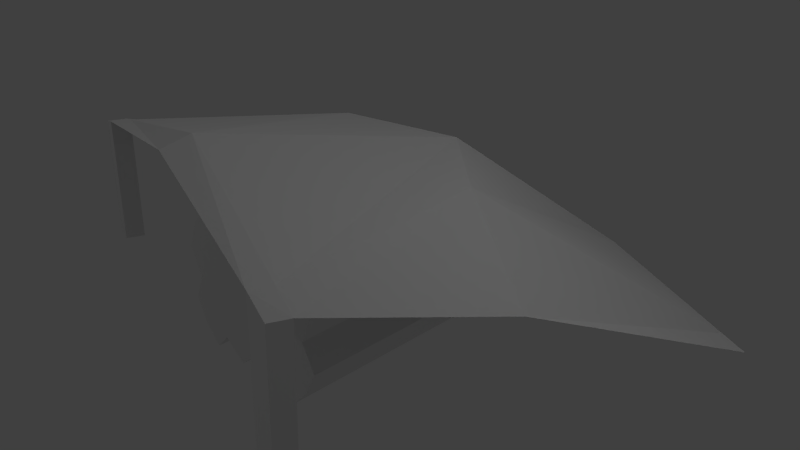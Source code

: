 # Source: Depostio_Jandu_.blend  (saved by Blender 2.72.0; exported with 4.5.12 LTS)
import bpy
from mathutils import Matrix  # noqa: F401  (used for matrix-valued properties, if any)

bpy.ops.wm.read_factory_settings(use_empty=True)
scene = bpy.context.scene
scene.name = 'Scene'

# ---- collections
col_collection_1 = bpy.data.collections.new('Collection 1'); scene.collection.children.link(col_collection_1)

# ---- materials (node trees are filled in below, after node groups)
mat_material = bpy.data.materials.new('Material')
mat_material.alpha_threshold = 0.0
mat_material.use_transparent_shadow = False
mat_material.roughness = 0.5
mat_material.line_color = (0.0, 0.0, 0.0, 1.0)

# ---- material node trees

# ---- world
world_world = bpy.data.worlds.new('World'); scene.world = world_world
world_world.color = (0.05088, 0.05088, 0.05088)
world_world.use_sun_shadow = False
world_world.sun_shadow_jitter_overblur = 0.0
world_world.cycles.sampling_method = 'MANUAL'
world_world.cycles.sample_map_resolution = 256

# ---- cameras
cam_camera = bpy.data.cameras.new('Camera')
cam_camera.clip_end = 100.0
cam_camera.lens = 35.0
cam_camera.sensor_width = 32.0
cam_camera.sensor_height = 18.0
cam_camera.ortho_scale = 7.314
cam_camera.dof.focus_distance = 0.0
cam_camera.dof.aperture_fstop = 128.0

# ---- lights
light_lamp_005 = bpy.data.lights.new('Lamp.005', 'POINT')
light_lamp_005.transmission_factor = 0.0
light_lamp_005.cutoff_distance = 30.0
light_lamp_005.energy = 100.0
light_lamp_005.shadow_buffer_clip_start = 1.001
light_lamp_005.shadow_soft_size = 0.1
light_lamp_005.shadow_maximum_resolution = 0.006
light_lamp_005.use_absolute_resolution = True
light_lamp_005.cycles.use_multiple_importance_sampling = False
light_lamp_004 = bpy.data.lights.new('Lamp.004', 'POINT')
light_lamp_004.transmission_factor = 0.0
light_lamp_004.cutoff_distance = 30.0
light_lamp_004.energy = 100.0
light_lamp_004.shadow_buffer_clip_start = 1.001
light_lamp_004.shadow_soft_size = 0.1
light_lamp_004.shadow_maximum_resolution = 0.006
light_lamp_004.use_absolute_resolution = True
light_lamp_004.cycles.use_multiple_importance_sampling = False
light_lamp_003 = bpy.data.lights.new('Lamp.003', 'POINT')
light_lamp_003.transmission_factor = 0.0
light_lamp_003.cutoff_distance = 30.0
light_lamp_003.energy = 100.0
light_lamp_003.shadow_buffer_clip_start = 1.001
light_lamp_003.shadow_soft_size = 0.1
light_lamp_003.shadow_maximum_resolution = 0.006
light_lamp_003.use_absolute_resolution = True
light_lamp_003.cycles.use_multiple_importance_sampling = False
light_lamp_002 = bpy.data.lights.new('Lamp.002', 'POINT')
light_lamp_002.transmission_factor = 0.0
light_lamp_002.cutoff_distance = 30.0
light_lamp_002.energy = 100.0
light_lamp_002.shadow_buffer_clip_start = 1.001
light_lamp_002.shadow_soft_size = 0.1
light_lamp_002.shadow_maximum_resolution = 0.006
light_lamp_002.use_absolute_resolution = True
light_lamp_002.cycles.use_multiple_importance_sampling = False
light_lamp_001 = bpy.data.lights.new('Lamp.001', 'POINT')
light_lamp_001.transmission_factor = 0.0
light_lamp_001.cutoff_distance = 30.0
light_lamp_001.energy = 100.0
light_lamp_001.shadow_buffer_clip_start = 1.001
light_lamp_001.shadow_soft_size = 0.1
light_lamp_001.shadow_maximum_resolution = 0.006
light_lamp_001.use_absolute_resolution = True
light_lamp_001.cycles.use_multiple_importance_sampling = False
light_lamp = bpy.data.lights.new('Lamp', 'POINT')
light_lamp.transmission_factor = 0.0
light_lamp.cutoff_distance = 30.0
light_lamp.energy = 100.0
light_lamp.shadow_buffer_clip_start = 1.001
light_lamp.shadow_soft_size = 0.1
light_lamp.shadow_maximum_resolution = 0.006
light_lamp.use_absolute_resolution = True
light_lamp.cycles.use_multiple_importance_sampling = False

# ---- meshes
me_cube = bpy.data.meshes.new('Cube')
me_cube.from_pydata([(1.0, 1.0, -0.6522), (1.0, -1.0, -0.6522), (-1.0, -1.0, -0.6522), (-1.0, 1.0, -0.6522), (1.0, 1.0, 0.7831), (1.0, -1.0, 0.7831), (-1.0, -1.0, 0.7831), (-1.0, 1.0, 0.7831), (1.0, -5.96e-08, -0.6522), (-1.0, 2.98e-07, -0.6522), (1.0, -5.364e-07, 0.7831), (-1.0, 1.788e-07, 0.7831), (-1.0, 0.5, -0.6522), (-1.0, 0.5, 0.7831), (1.0, 0.5, -0.6522), (1.0, 0.5, 0.7831), (1.0, 1.0, 0.03867), (1.0, -1.0, 0.03867), (-1.0, -1.0, 0.03867), (-1.0, 1.0, 0.03867), (1.0, -2.98e-07, 0.03867), (-1.0, 2.384e-07, 0.03867), (-1.0, 0.5, 0.03867), (1.0, 0.5, 0.03867), (1.788e-07, 1.0, -0.6522), (0.0, -1.0, -0.6522), (2.384e-07, 1.0, 0.7831), (-5.364e-07, -1.0, 0.7831), (5.96e-08, 1.192e-07, -0.6522), (-1.192e-07, -1.788e-07, 0.7831), (1.192e-07, 0.5, -0.6522), (1.192e-07, 0.5, 0.7831), (-0.5683, -1.924, 0.03867), (2.384e-07, 1.0, 0.03867), (0.2944, -2.841e-07, 0.9472), (0.2944, 0.5, 0.9472), (0.2944, 1.0, -0.8774), (0.2944, -1.0, -0.8774), (0.2944, 1.0, 0.9472), (0.2944, -1.0, 0.9472), (0.2944, 6.657e-08, -0.8774), (0.2944, 0.5, -0.8774), (-0.5683, -1.924, 0.7831), (0.2944, 1.0, 0.03867), (-0.2525, 1.0, -0.8774), (-0.2525, -1.0, -0.8774), (-0.2525, 1.0, 0.9472), (-0.2525, -1.0, 0.9472), (-0.2525, 1.644e-07, -0.8774), (-0.2525, 0.5, -0.8774), (-0.5683, -1.924, -0.6522), (-0.2525, 1.0, 0.03867), (-0.2525, -8.853e-08, 0.9472), (-0.2525, 0.5, 0.9472), (0.6123, -3.978e-07, 0.7831), (0.6123, 0.5, 0.7831), (0.6123, 1.0, -0.6522), (0.6123, -1.0, -0.6522), (0.6123, 1.0, 0.7831), (0.6123, -1.0, 0.7831), (0.6123, 9.72e-09, -0.6522), (0.6123, 0.5, -0.6522), (0.6123, -1.924, 0.03867), (0.6123, 1.0, 0.03867), (-0.5683, 1.0, -0.6522), (-0.5683, -1.0, -0.6522), (-0.5683, 1.0, 0.7831), (-0.5683, -1.0, 0.7831), (-0.5683, 2.208e-07, -0.6522), (-0.5683, 0.5, -0.6522), (0.6123, -1.924, 0.7831), (-0.5683, 1.0, 0.03867), (-0.5683, 2.444e-08, 0.7831), (-0.5683, 0.5, 0.7831), (0.8062, -4.671e-07, 0.9472), (0.8062, 0.5, 0.9472), (0.8062, 1.0, -0.8774), (0.8062, -1.0, -0.8774), (0.8062, 1.0, 0.9472), (0.8062, -1.0, 0.9472), (0.8062, -2.494e-08, -0.8774), (0.8062, 0.5, -0.8774), (0.6123, -1.924, -0.6522), (0.8062, 1.0, 0.03867), (-0.7842, 1.0, -0.8774), (-0.7842, -1.0, -0.8774), (-0.7842, 1.0, 0.9472), (-0.7842, -1.0, 0.9472), (-0.7842, 2.594e-07, -0.8774), (-0.7842, 0.5, -0.8774), (-0.2525, -1.924, 0.03867), (-0.7842, 1.0, 0.03867), (-0.7842, 1.016e-07, 0.9472), (-0.7842, 0.5, 0.9472), (1.182, -1.788e-07, -0.3067), (-1.159, 2.682e-07, -0.3067), (-1.159, 0.5, -0.3067), (1.182, 0.5, -0.3067), (1.182, 1.0, -0.3067), (1.182, -1.0, -0.3067), (-1.159, -1.0, -0.3067), (-1.159, 1.0, -0.3067), (2.086e-07, 1.0, -0.3067), (-0.2525, -1.924, 0.9472), (0.2944, 1.0, -0.4613), (-0.2525, -1.924, -0.8774), (-0.2525, 1.0, -0.4613), (0.2944, -1.924, 0.03867), (0.6123, 1.0, -0.3067), (0.2944, -1.924, 0.9472), (-0.5683, 1.0, -0.3067), (0.2944, -1.924, -0.8774), (0.8062, 1.0, -0.4613), (-5.206e-07, -1.924, 0.03867), (-0.7842, 1.0, -0.4613), (-7.59e-07, -1.924, 0.7831), (1.182, 1.0, 0.4109), (1.182, -1.0, 0.4109), (-1.159, -1.0, 0.4109), (-1.159, 1.0, 0.4109), (1.182, -4.172e-07, 0.4109), (-1.159, 2.086e-07, 0.4109), (-1.159, 0.5, 0.4109), (1.182, 0.5, 0.4109), (-2.226e-07, -1.924, -0.6522), (2.384e-07, 1.0, 0.4109), (-1.0, -1.924, 0.03867), (0.2944, 1.0, 0.5387), (1.0, -1.924, 0.03867), (-0.2525, 1.0, 0.5387), (-1.0, -1.924, 0.7831), (0.6123, 1.0, 0.4109), (1.0, -1.924, 0.7831), (-0.5683, 1.0, 0.4109), (-1.0, -1.924, -0.6522), (0.8062, 1.0, 0.5387), (1.0, -1.924, -0.6522), (-0.7842, 1.0, 0.5387), (1.0, -1.468, -0.6522), (-1.0, -1.468, -0.6522), (1.0, -1.468, 0.7831), (-1.0, -1.468, 0.7831), (1.0, -1.468, 0.03867), (-1.0, -1.468, 0.03867), (-1.127e-07, -1.468, -0.6522), (-6.491e-07, -1.468, 0.7831), (0.2944, -1.468, -0.8774), (0.2944, -1.468, 0.9472), (-4.466, -0.9669, 0.9582), (-0.2525, -1.468, -0.8774), (-0.2525, -1.468, 0.9472), (-0.9513, -1.85, 1.889), (0.6123, -1.468, -0.6522), (0.6123, -1.468, 0.7831), (1.853, -2.601, 1.031), (-0.5683, -1.468, -0.6522), (-0.5683, -1.468, 0.7831), (-4.178, -1.039, 1.034), (0.8062, -1.468, -0.8774), (0.8062, -1.468, 0.9472), (1.441, -2.49, 1.157), (-0.7842, -1.468, -0.8774), (-0.7842, -1.468, 0.9472), (1.334, -2.755, 1.173), (1.182, -1.468, -0.3067), (-1.159, -1.468, -0.3067), (3.45, 2.818, -0.8783), (1.152, 0.5492, 1.133), (-2.169, 4.231, -0.8859), (-4.284, -1.295, 1.043), (-1.986, 1.317, 1.097), (2.805, -0.4059, 0.5084), (-3.515, 1.228, 0.4355), (1.182, -1.468, 0.4109), (-1.159, -1.468, 0.4109), (0.0, 1.52, 1.192), (-1.058, -2.227, 1.76), (1.056, 3.959, -0.8808), (-2.451, 4.257, -0.8749), (-4.572, -1.212, 0.959), (3.862, 2.621, -0.8729), (1.747, -2.846, 1.032), (0.8062, -1.924, -0.8774), (0.8062, -1.924, 0.9472), (0.8062, -1.924, 0.03867), (-0.7842, -1.924, -0.8774), (-0.7842, -1.924, 0.9472), (-0.7842, -1.924, 0.03867), (1.182, -1.924, -0.3067), (-1.159, -1.924, -0.3067), (-3.716e-07, -1.924, -0.3067), (0.2944, -1.924, -0.4613), (-0.2525, -1.924, -0.4613), (0.6123, -1.924, -0.3067), (-0.5683, -1.924, -0.3067), (0.8062, -1.924, -0.4613), (-0.7842, -1.924, -0.4613), (1.182, -1.924, 0.4109), (-1.159, -1.924, 0.4109), (-6.398e-07, -1.924, 0.4109), (0.2944, -1.924, 0.5387), (-0.2525, -1.924, 0.5387), (0.6123, -1.924, 0.4109), (-0.5683, -1.924, 0.4109), (0.8062, -1.924, 0.5387), (-0.7842, -1.924, 0.5387), (-4.522, -1.001, -0.8765), (1.797, -2.635, -0.8036), (-4.234, -1.073, -0.8925), (1.385, -2.524, -0.8294), (1.278, -2.789, -0.8139), (-4.34, -1.329, -0.8835), (-4.628, -1.246, -0.8757), (1.691, -2.88, -0.8027), (-2.06, 0.324, -0.8738), (-1.889, -0.1527, -0.8763), (-2.365, -0.3244, -0.8682), (-2.537, 0.1523, -0.8657), (-2.052, 0.3244, -0.3672), (-1.88, -0.1523, -0.3697), (-2.357, -0.324, -0.3616), (-2.528, 0.1527, -0.3591), (-2.118, -0.2381, -0.3657), (-2.127, -0.2385, -0.8722), (-2.29, 0.2385, -0.3632), (-2.299, 0.2381, -0.8698), (-1.966, 0.08607, -0.3685), (-1.974, 0.08567, -0.875), (-2.443, -0.08567, -0.3604), (-2.451, -0.08607, -0.867), (-2.213, -0.0002017, -0.871), (-2.204, 0.0002016, -0.3644), (-2.019, 0.4035, -0.6212), (-1.805, -0.1898, -0.6243), (-2.398, -0.4035, -0.6142), (-2.612, 0.1898, -0.6111), (-2.102, -0.2966, -0.6193), (-2.315, 0.2966, -0.6162), (-1.912, 0.1069, -0.6227), (-2.505, -0.1069, -0.6127)], [], [(88, 85, 2, 9), (92, 11, 6, 87), (120, 10, 5, 117), (190, 113, 90, 192), (122, 13, 7, 119), (114, 84, 3, 101), (89, 88, 9, 12), (93, 13, 11, 92), (123, 15, 10, 120), (118, 6, 11, 121), (121, 11, 13, 122), (84, 89, 12, 3), (86, 7, 13, 93), (116, 4, 15, 123), (94, 20, 17, 99), (199, 115, 103, 201), (96, 22, 19, 101), (137, 91, 19, 119), (97, 23, 20, 94), (100, 18, 21, 95), (95, 21, 22, 96), (98, 16, 23, 97), (40, 37, 25, 28), (34, 29, 27, 39), (193, 62, 107, 191), (104, 36, 24, 102), (41, 40, 28, 30), (35, 31, 29, 34), (36, 41, 30, 24), (38, 26, 31, 35), (202, 70, 109, 200), (127, 43, 33, 125), (60, 57, 37, 40), (54, 34, 39, 59), (191, 107, 113, 190), (108, 56, 36, 104), (61, 60, 40, 41), (55, 35, 34, 54), (56, 61, 41, 36), (58, 38, 35, 55), (200, 109, 115, 199), (131, 63, 43, 127), (28, 25, 45, 48), (29, 52, 47, 27), (196, 187, 126, 189), (102, 24, 44, 106), (30, 28, 48, 49), (31, 53, 52, 29), (24, 30, 49, 44), (26, 46, 53, 31), (205, 186, 130, 198), (125, 33, 51, 129), (80, 77, 57, 60), (74, 54, 59, 79), (79, 59, 153, 159), (112, 76, 56, 108), (81, 80, 60, 61), (75, 55, 54, 74), (76, 81, 61, 56), (78, 58, 55, 75), (27, 47, 150, 145), (135, 83, 63, 131), (48, 45, 65, 68), (52, 72, 67, 47), (87, 6, 141, 162), (106, 44, 64, 110), (49, 48, 68, 69), (53, 73, 72, 52), (44, 49, 69, 64), (46, 66, 73, 53), (118, 18, 143, 174), (129, 51, 71, 133), (8, 1, 77, 80), (10, 74, 79, 5), (37, 57, 152, 146), (98, 0, 76, 112), (14, 8, 80, 81), (15, 75, 74, 10), (0, 14, 81, 76), (4, 78, 75, 15), (25, 37, 146, 144), (116, 16, 83, 135), (68, 65, 85, 88), (72, 92, 87, 67), (59, 39, 147, 153), (110, 64, 84, 114), (69, 68, 88, 89), (73, 93, 92, 72), (64, 69, 89, 84), (66, 86, 93, 73), (39, 27, 145, 147), (133, 71, 91, 137), (91, 114, 101, 19), (8, 94, 99, 1), (2, 85, 161, 139), (12, 96, 101, 3), (14, 97, 94, 8), (2, 100, 95, 9), (9, 95, 96, 12), (0, 98, 97, 14), (43, 104, 102, 33), (100, 2, 139, 165), (63, 108, 104, 43), (99, 17, 142, 164), (33, 102, 106, 51), (17, 117, 173, 142), (83, 112, 108, 63), (85, 65, 155, 161), (51, 106, 110, 71), (67, 87, 162, 156), (16, 98, 112, 83), (1, 99, 164, 138), (71, 110, 114, 91), (65, 45, 149, 155), (20, 120, 117, 17), (117, 5, 140, 173), (22, 122, 119, 19), (23, 123, 120, 20), (18, 118, 121, 21), (21, 121, 122, 22), (16, 116, 123, 23), (86, 137, 119, 7), (77, 1, 138, 158), (38, 127, 125, 26), (47, 67, 156, 150), (58, 131, 127, 38), (6, 118, 174, 141), (26, 125, 129, 46), (5, 79, 159, 140), (78, 135, 131, 58), (57, 77, 158, 152), (46, 129, 133, 66), (45, 25, 144, 149), (4, 116, 135, 78), (18, 100, 165, 143), (66, 133, 137, 86), (171, 180, 166, 167), (154, 171, 167, 160), (175, 177, 168, 170), (151, 175, 170, 157), (157, 170, 172, 148), (160, 167, 175, 151), (167, 166, 177, 175), (170, 168, 178, 172), (153, 147, 109, 70), (141, 174, 198, 130), (164, 142, 128, 188), (161, 155, 50, 185), (142, 173, 197, 128), (150, 156, 42, 103), (149, 144, 124, 105), (147, 145, 115, 109), (158, 138, 136, 182), (165, 139, 134, 189), (159, 153, 70, 183), (146, 152, 82, 111), (173, 140, 132, 197), (162, 141, 130, 186), (155, 149, 105, 50), (143, 165, 189, 126), (156, 162, 186, 42), (174, 143, 126, 198), (145, 150, 103, 115), (144, 146, 111, 124), (138, 164, 188, 136), (152, 158, 182, 82), (139, 161, 185, 134), (140, 159, 183, 132), (204, 183, 70, 202), (195, 184, 62, 193), (201, 103, 42, 203), (192, 90, 32, 194), (197, 132, 183, 204), (188, 128, 184, 195), (203, 42, 186, 205), (194, 32, 187, 196), (185, 196, 189, 134), (111, 191, 190, 124), (82, 193, 191, 111), (124, 190, 192, 105), (182, 195, 193, 82), (105, 192, 194, 50), (136, 188, 195, 182), (50, 194, 196, 185), (187, 205, 198, 126), (107, 200, 199, 113), (62, 202, 200, 107), (113, 199, 201, 90), (184, 204, 202, 62), (90, 201, 203, 32), (128, 197, 204, 184), (32, 203, 205, 187), (163, 181, 213, 210), (176, 151, 157, 169), (157, 148, 206, 208), (163, 160, 151, 176), (213, 207, 209, 210), (211, 208, 206, 212), (148, 179, 212, 206), (179, 169, 211, 212), (169, 157, 208, 211), (160, 163, 210, 209), (181, 154, 207, 213), (154, 160, 209, 207), (238, 233, 215, 227), (236, 234, 216, 223), (239, 235, 217, 229), (237, 232, 214, 225), (230, 223, 216, 229), (231, 222, 219, 226), (233, 236, 223, 215), (235, 237, 225, 217), (227, 215, 223, 230), (228, 220, 222, 231), (232, 238, 227, 214), (234, 239, 229, 216), (225, 230, 229, 217), (224, 231, 226, 218), (214, 227, 230, 225), (221, 228, 231, 224), (226, 219, 233, 238), (222, 220, 234, 236), (228, 221, 235, 239), (224, 218, 232, 237), (219, 222, 236, 233), (221, 224, 237, 235), (218, 226, 238, 232), (220, 228, 239, 234), (148, 157, 169, 179), (154, 181, 163, 160)])
_uv = me_cube.uv_layers.new(name='UVMap')
_uv.uv.foreach_set('vector', [0.5313, 0.2842, 0.4464, 0.2835, 0.4471, 0.2558, 0.5324, 0.2596, 0.5283, 0.2824, 0.5277, 0.3042, 0.4432, 0.3032, 0.4435, 0.2793, 0.5377, 0.2316, 0.5333, 0.2662, 0.4483, 0.2623, 0.4496, 0.225, 0.2987, 0.6428, 0.3189, 0.6638, 0.3035, 0.6786, 0.2743, 0.6481, 0.5681, 0.3322, 0.5645, 0.3039, 0.5922, 0.3022, 0.5972, 0.3218, 0.6134, 0.2739, 0.5931, 0.2823, 0.5958, 0.2687, 0.6042, 0.2507, 0.5677, 0.2833, 0.5313, 0.2842, 0.5324, 0.2596, 0.5689, 0.2634, 0.5655, 0.2858, 0.5645, 0.3039, 0.5277, 0.3042, 0.5283, 0.2824, 0.5775, 0.2411, 0.5704, 0.2697, 0.5333, 0.2662, 0.5377, 0.2316, 0.4435, 0.3389, 0.4432, 0.3032, 0.5277, 0.3042, 0.5294, 0.337, 0.5294, 0.337, 0.5277, 0.3042, 0.5645, 0.3039, 0.5681, 0.3322, 0.5931, 0.2823, 0.5677, 0.2833, 0.5689, 0.2634, 0.5958, 0.2687, 0.5928, 0.29, 0.5922, 0.3022, 0.5645, 0.3039, 0.5655, 0.2858, 0.6073, 0.2546, 0.5984, 0.2736, 0.5704, 0.2697, 0.5775, 0.2411, 0.5312, 0.3488, 0.5367, 0.3827, 0.4468, 0.388, 0.4453, 0.3532, 0.2942, 0.6429, 0.3132, 0.6678, 0.3046, 0.6918, 0.2837, 0.6643, 0.5751, 0.2376, 0.5884, 0.2073, 0.6263, 0.2338, 0.6042, 0.2507, 0.6117, 0.302, 0.6376, 0.3371, 0.6178, 0.3457, 0.5972, 0.3218, 0.5706, 0.3412, 0.5825, 0.3722, 0.5367, 0.3827, 0.5312, 0.3488, 0.4485, 0.2216, 0.4505, 0.1868, 0.5425, 0.1946, 0.5361, 0.2285, 0.5361, 0.2285, 0.5425, 0.1946, 0.5884, 0.2073, 0.5751, 0.2376, 0.5992, 0.3273, 0.6241, 0.3484, 0.5825, 0.3722, 0.5706, 0.3412, 0.531, 0.237, 0.4451, 0.2333, 0.4463, 0.2004, 0.5351, 0.2049, 0.5343, 0.3366, 0.5368, 0.3655, 0.4485, 0.3683, 0.448, 0.3384, 0.2665, 0.6786, 0.2488, 0.7017, 0.2275, 0.6854, 0.2532, 0.6519, 0.6325, 0.2659, 0.6029, 0.2551, 0.6228, 0.2309, 0.6594, 0.2442, 0.5714, 0.2432, 0.531, 0.237, 0.5351, 0.2049, 0.5802, 0.213, 0.5747, 0.3321, 0.5808, 0.3595, 0.5368, 0.3655, 0.5343, 0.3366, 0.6029, 0.2551, 0.5714, 0.2432, 0.5802, 0.213, 0.6228, 0.2309, 0.6077, 0.3222, 0.6227, 0.3456, 0.5808, 0.3595, 0.5747, 0.3321, 0.2726, 0.6699, 0.2726, 0.7013, 0.2458, 0.7151, 0.2458, 0.6807, 0.6365, 0.3122, 0.6782, 0.2895, 0.6918, 0.316, 0.6584, 0.3332, 0.528, 0.2693, 0.4442, 0.2674, 0.4451, 0.2333, 0.531, 0.237, 0.5326, 0.307, 0.5343, 0.3366, 0.448, 0.3384, 0.4477, 0.3069, 0.2532, 0.6519, 0.2275, 0.6854, 0.2078, 0.6704, 0.2255, 0.6472, 0.6299, 0.2986, 0.6024, 0.2819, 0.6029, 0.2551, 0.6325, 0.2659, 0.5659, 0.2735, 0.528, 0.2693, 0.531, 0.237, 0.5714, 0.2432, 0.5708, 0.3044, 0.5747, 0.3321, 0.5343, 0.3366, 0.5326, 0.307, 0.6024, 0.2819, 0.5659, 0.2735, 0.5714, 0.2432, 0.6029, 0.2551, 0.606, 0.298, 0.6077, 0.3222, 0.5747, 0.3321, 0.5708, 0.3044, 0.2458, 0.6807, 0.2458, 0.7151, 0.2209, 0.7013, 0.221, 0.6699, 0.6334, 0.2835, 0.6605, 0.2627, 0.6782, 0.2895, 0.6365, 0.3122, 0.5403, 0.3725, 0.4476, 0.3774, 0.4468, 0.3463, 0.5357, 0.3418, 0.5391, 0.2023, 0.5345, 0.2298, 0.4454, 0.2232, 0.4468, 0.1956, 0.2419, 0.6791, 0.2711, 0.7096, 0.2579, 0.7222, 0.2281, 0.7105, 0.6581, 0.3253, 0.6269, 0.3392, 0.608, 0.3227, 0.6348, 0.3107, 0.5871, 0.362, 0.5403, 0.3725, 0.5357, 0.3418, 0.5768, 0.3332, 0.5865, 0.2133, 0.5767, 0.2397, 0.5345, 0.2298, 0.5391, 0.2023, 0.6269, 0.3392, 0.5871, 0.362, 0.5768, 0.3332, 0.608, 0.3227, 0.6279, 0.2362, 0.6103, 0.253, 0.5767, 0.2397, 0.5865, 0.2133, 0.248, 0.6915, 0.2689, 0.7189, 0.246, 0.7189, 0.2163, 0.7021, 0.6612, 0.2544, 0.6917, 0.2774, 0.6761, 0.2981, 0.6378, 0.2683, 0.5269, 0.2927, 0.444, 0.2932, 0.4442, 0.2674, 0.528, 0.2693, 0.5324, 0.2867, 0.5326, 0.307, 0.4477, 0.3069, 0.4478, 0.2846, 0.4478, 0.2846, 0.4477, 0.3069, 0.4061, 0.3069, 0.4062, 0.2842, 0.6104, 0.3036, 0.5885, 0.2963, 0.6024, 0.2819, 0.6299, 0.2986, 0.5634, 0.2924, 0.5269, 0.2927, 0.528, 0.2693, 0.5659, 0.2735, 0.5695, 0.2878, 0.5708, 0.3044, 0.5326, 0.307, 0.5324, 0.2867, 0.5885, 0.2963, 0.5634, 0.2924, 0.5659, 0.2735, 0.6024, 0.2819, 0.5961, 0.2848, 0.606, 0.298, 0.5708, 0.3044, 0.5695, 0.2878, 0.4468, 0.1956, 0.4454, 0.2232, 0.4029, 0.2217, 0.4037, 0.1941, 0.6174, 0.2769, 0.6484, 0.2476, 0.6605, 0.2627, 0.6334, 0.2835, 0.5357, 0.3418, 0.4468, 0.3463, 0.4463, 0.3113, 0.5323, 0.3096, 0.5345, 0.2298, 0.5302, 0.26, 0.4441, 0.2553, 0.4454, 0.2232, 0.4435, 0.2793, 0.4432, 0.3032, 0.4016, 0.303, 0.4017, 0.2787, 0.6348, 0.3107, 0.608, 0.3227, 0.6063, 0.2951, 0.6322, 0.2805, 0.5768, 0.3332, 0.5357, 0.3418, 0.5323, 0.3096, 0.571, 0.306, 0.5767, 0.2397, 0.5697, 0.2656, 0.5302, 0.26, 0.5345, 0.2298, 0.608, 0.3227, 0.5768, 0.3332, 0.571, 0.306, 0.6063, 0.2951, 0.6103, 0.253, 0.6047, 0.2785, 0.5697, 0.2656, 0.5767, 0.2397, 0.4435, 0.3389, 0.4443, 0.3749, 0.4023, 0.3757, 0.4018, 0.3394, 0.6378, 0.2683, 0.6761, 0.2981, 0.6541, 0.3222, 0.6299, 0.2968, 0.5275, 0.3166, 0.4442, 0.319, 0.444, 0.2932, 0.5269, 0.2927, 0.5333, 0.2662, 0.5324, 0.2867, 0.4478, 0.2846, 0.4483, 0.2623, 0.4451, 0.2333, 0.4442, 0.2674, 0.4031, 0.267, 0.4035, 0.2323, 0.5992, 0.3273, 0.5926, 0.3083, 0.5885, 0.2963, 0.6104, 0.3036, 0.5642, 0.3136, 0.5275, 0.3166, 0.5269, 0.2927, 0.5634, 0.2924, 0.5704, 0.2697, 0.5695, 0.2878, 0.5324, 0.2867, 0.5333, 0.2662, 0.5926, 0.3083, 0.5642, 0.3136, 0.5634, 0.2924, 0.5885, 0.2963, 0.5984, 0.2736, 0.5961, 0.2848, 0.5695, 0.2878, 0.5704, 0.2697, 0.4463, 0.2004, 0.4451, 0.2333, 0.4035, 0.2323, 0.4043, 0.1992, 0.6073, 0.2546, 0.6327, 0.237, 0.6484, 0.2476, 0.6174, 0.2769, 0.5323, 0.3096, 0.4463, 0.3113, 0.4464, 0.2835, 0.5313, 0.2842, 0.5302, 0.26, 0.5283, 0.2824, 0.4435, 0.2793, 0.4441, 0.2553, 0.4477, 0.3069, 0.448, 0.3384, 0.4064, 0.3389, 0.4061, 0.3069, 0.6322, 0.2805, 0.6063, 0.2951, 0.5931, 0.2823, 0.6134, 0.2739, 0.571, 0.306, 0.5323, 0.3096, 0.5313, 0.2842, 0.5677, 0.2833, 0.5697, 0.2656, 0.5655, 0.2858, 0.5283, 0.2824, 0.5302, 0.26, 0.6063, 0.2951, 0.571, 0.306, 0.5677, 0.2833, 0.5931, 0.2823, 0.6047, 0.2785, 0.5928, 0.29, 0.5655, 0.2858, 0.5697, 0.2656, 0.448, 0.3384, 0.4485, 0.3683, 0.4068, 0.369, 0.4064, 0.3389, 0.6299, 0.2968, 0.6541, 0.3222, 0.6376, 0.3371, 0.6117, 0.302, 0.6435, 0.245, 0.6134, 0.2739, 0.6042, 0.2507, 0.6263, 0.2338, 0.5275, 0.3166, 0.5312, 0.3488, 0.4453, 0.3532, 0.4442, 0.319, 0.4471, 0.2558, 0.4464, 0.2835, 0.4043, 0.283, 0.4048, 0.2546, 0.5689, 0.2634, 0.5751, 0.2376, 0.6042, 0.2507, 0.5958, 0.2687, 0.5642, 0.3136, 0.5706, 0.3412, 0.5312, 0.3488, 0.5275, 0.3166, 0.4471, 0.2558, 0.4485, 0.2216, 0.5361, 0.2285, 0.5324, 0.2596, 0.5324, 0.2596, 0.5361, 0.2285, 0.5751, 0.2376, 0.5689, 0.2634, 0.5926, 0.3083, 0.5992, 0.3273, 0.5706, 0.3412, 0.5642, 0.3136, 0.6782, 0.2919, 0.6325, 0.2659, 0.6594, 0.2442, 0.6939, 0.2626, 0.4485, 0.2216, 0.4471, 0.2558, 0.4048, 0.2546, 0.4058, 0.2199, 0.6575, 0.3215, 0.6299, 0.2986, 0.6325, 0.2659, 0.6782, 0.2919, 0.4453, 0.3532, 0.4468, 0.388, 0.4048, 0.3892, 0.4039, 0.3543, 0.6875, 0.3081, 0.6581, 0.3253, 0.6348, 0.3107, 0.6749, 0.2866, 0.4515, 0.1867, 0.4496, 0.225, 0.4071, 0.2236, 0.4081, 0.1854, 0.643, 0.3382, 0.6104, 0.3036, 0.6299, 0.2986, 0.6575, 0.3215, 0.4464, 0.2835, 0.4463, 0.3113, 0.4041, 0.3114, 0.4043, 0.283, 0.6749, 0.2866, 0.6348, 0.3107, 0.6322, 0.2805, 0.6569, 0.2612, 0.4441, 0.2553, 0.4435, 0.2793, 0.4017, 0.2787, 0.4021, 0.2542, 0.6241, 0.3484, 0.5992, 0.3273, 0.6104, 0.3036, 0.643, 0.3382, 0.4442, 0.319, 0.4453, 0.3532, 0.4039, 0.3543, 0.4032, 0.3196, 0.6569, 0.2612, 0.6322, 0.2805, 0.6134, 0.2739, 0.6435, 0.245, 0.4463, 0.3113, 0.4468, 0.3463, 0.4042, 0.3468, 0.4041, 0.3114, 0.5452, 0.1937, 0.5377, 0.2316, 0.4496, 0.225, 0.4515, 0.1867, 0.4496, 0.225, 0.4483, 0.2623, 0.4064, 0.2613, 0.4071, 0.2236, 0.5772, 0.3636, 0.5681, 0.3322, 0.5972, 0.3218, 0.6178, 0.3457, 0.5933, 0.2072, 0.5775, 0.2411, 0.5377, 0.2316, 0.5452, 0.1937, 0.4443, 0.3749, 0.4435, 0.3389, 0.5294, 0.337, 0.5333, 0.3714, 0.5333, 0.3714, 0.5294, 0.337, 0.5681, 0.3322, 0.5772, 0.3636, 0.6327, 0.237, 0.6073, 0.2546, 0.5775, 0.2411, 0.5933, 0.2072, 0.5928, 0.29, 0.6117, 0.302, 0.5972, 0.3218, 0.5922, 0.3022, 0.444, 0.2932, 0.4442, 0.319, 0.4032, 0.3196, 0.403, 0.2933, 0.6077, 0.3222, 0.6365, 0.3122, 0.6584, 0.3332, 0.6227, 0.3456, 0.4454, 0.2232, 0.4441, 0.2553, 0.4021, 0.2542, 0.4029, 0.2217, 0.606, 0.298, 0.6334, 0.2835, 0.6365, 0.3122, 0.6077, 0.3222, 0.4432, 0.3032, 0.4435, 0.3389, 0.4018, 0.3394, 0.4016, 0.303, 0.6279, 0.2362, 0.6612, 0.2544, 0.6378, 0.2683, 0.6103, 0.253, 0.4483, 0.2623, 0.4478, 0.2846, 0.4062, 0.2842, 0.4064, 0.2613, 0.5961, 0.2848, 0.6174, 0.2769, 0.6334, 0.2835, 0.606, 0.298, 0.4442, 0.2674, 0.444, 0.2932, 0.403, 0.2933, 0.4031, 0.267, 0.6103, 0.253, 0.6378, 0.2683, 0.6299, 0.2968, 0.6047, 0.2785, 0.4468, 0.3463, 0.4476, 0.3774, 0.4044, 0.3779, 0.4042, 0.3468, 0.5984, 0.2736, 0.6073, 0.2546, 0.6174, 0.2769, 0.5961, 0.2848, 0.4505, 0.1868, 0.4485, 0.2216, 0.4058, 0.2199, 0.4072, 0.1848, 0.6047, 0.2785, 0.6299, 0.2968, 0.6117, 0.302, 0.5928, 0.29, 0.2853, 0.2974, 0.2831, 0.5928, 0.2446, 0.5965, 0.1165, 0.303, 0.2852, 0.09016, 0.2853, 0.2974, 0.1165, 0.303, 0.2483, 0.0827, 0.0002742, 0.2851, 0.005399, 0.0002742, 0.269, 0.07356, 0.1565, 0.3468, 0.0002748, 0.5886, 0.0002742, 0.2851, 0.1565, 0.3468, 0.2938, 0.5801, 0.2938, 0.5801, 0.1565, 0.3468, 0.2936, 0.3725, 0.3199, 0.5794, 0.2483, 0.0827, 0.1165, 0.303, -0.005057, 0.3388, 0.03361, 0.04017, 0.1165, 0.303, 0.2446, 0.5965, 0.02094, 0.6226, -0.005057, 0.3388, 0.1565, 0.3468, 0.269, 0.07356, 0.2922, 0.07917, 0.2936, 0.3725, 0.4061, 0.3069, 0.4064, 0.3389, 0.3655, 0.3393, 0.3651, 0.3071, 0.4016, 0.303, 0.4018, 0.3394, 0.3606, 0.3397, 0.3603, 0.303, 0.4039, 0.3543, 0.4048, 0.3892, 0.3639, 0.3901, 0.3631, 0.3551, 0.4043, 0.283, 0.4041, 0.3114, 0.3623, 0.3112, 0.3625, 0.2825, 0.4081, 0.1854, 0.4071, 0.2236, 0.3653, 0.2229, 0.366, 0.1846, 0.4029, 0.2217, 0.4021, 0.2542, 0.3605, 0.2536, 0.361, 0.2208, 0.4042, 0.3468, 0.4044, 0.3779, 0.3624, 0.3781, 0.3623, 0.3469, 0.4064, 0.3389, 0.4068, 0.369, 0.3659, 0.3695, 0.3655, 0.3393, 0.403, 0.2933, 0.4032, 0.3196, 0.3626, 0.3201, 0.3623, 0.2935, 0.4058, 0.2199, 0.4048, 0.2546, 0.3629, 0.2538, 0.3638, 0.2186, 0.4062, 0.2842, 0.4061, 0.3069, 0.3651, 0.3071, 0.365, 0.2841, 0.4035, 0.2323, 0.4031, 0.267, 0.3623, 0.2668, 0.3627, 0.2318, 0.4071, 0.2236, 0.4064, 0.2613, 0.365, 0.261, 0.3653, 0.2229, 0.4017, 0.2787, 0.4016, 0.303, 0.3603, 0.303, 0.3603, 0.2784, 0.4041, 0.3114, 0.4042, 0.3468, 0.3623, 0.3469, 0.3623, 0.3112, 0.4072, 0.1848, 0.4058, 0.2199, 0.3638, 0.2186, 0.365, 0.1834, 0.4021, 0.2542, 0.4017, 0.2787, 0.3603, 0.2784, 0.3605, 0.2536, 0.4018, 0.3394, 0.4023, 0.3757, 0.3611, 0.3763, 0.3606, 0.3397, 0.4037, 0.1941, 0.4029, 0.2217, 0.361, 0.2208, 0.3616, 0.1931, 0.4043, 0.1992, 0.4035, 0.2323, 0.3627, 0.2318, 0.3632, 0.1984, 0.4032, 0.3196, 0.4039, 0.3543, 0.3631, 0.3551, 0.3626, 0.3201, 0.4031, 0.267, 0.403, 0.2933, 0.3623, 0.2935, 0.3623, 0.2668, 0.4048, 0.2546, 0.4043, 0.283, 0.3625, 0.2825, 0.3629, 0.2538, 0.4064, 0.2613, 0.4062, 0.2842, 0.365, 0.2841, 0.365, 0.261, 0.289, 0.6807, 0.289, 0.7152, 0.2726, 0.7013, 0.2726, 0.6699, 0.2875, 0.6782, 0.2618, 0.7117, 0.2488, 0.7017, 0.2665, 0.6786, 0.2837, 0.6643, 0.3046, 0.6918, 0.275, 0.6969, 0.256, 0.6719, 0.2743, 0.6481, 0.3035, 0.6786, 0.2842, 0.697, 0.2641, 0.676, 0.3207, 0.6699, 0.3053, 0.7013, 0.289, 0.7152, 0.289, 0.6807, 0.3047, 0.7078, 0.2748, 0.7216, 0.2618, 0.7117, 0.2875, 0.6782, 0.256, 0.6719, 0.275, 0.6969, 0.2689, 0.7189, 0.248, 0.6915, 0.2641, 0.676, 0.2842, 0.697, 0.2711, 0.7096, 0.2419, 0.6791, 0.2176, 0.6538, 0.2419, 0.6791, 0.2281, 0.7105, 0.2176, 0.6801, 0.2745, 0.6241, 0.2532, 0.6519, 0.2255, 0.6472, 0.2432, 0.6241, 0.2843, 0.6555, 0.2665, 0.6786, 0.2532, 0.6519, 0.2745, 0.6241, 0.2785, 0.6217, 0.2987, 0.6428, 0.2743, 0.6481, 0.25, 0.6227, 0.3088, 0.6503, 0.2875, 0.6782, 0.2665, 0.6786, 0.2843, 0.6555, 0.25, 0.6227, 0.2743, 0.6481, 0.2641, 0.676, 0.2439, 0.6549, 0.3102, 0.6753, 0.3047, 0.7078, 0.2875, 0.6782, 0.3088, 0.6503, 0.2439, 0.6549, 0.2641, 0.676, 0.2419, 0.6791, 0.2176, 0.6538, 0.2225, 0.6579, 0.248, 0.6915, 0.2163, 0.7021, 0.208, 0.6689, 0.2458, 0.6385, 0.2458, 0.6807, 0.221, 0.6699, 0.221, 0.6385, 0.2726, 0.6385, 0.2726, 0.6699, 0.2458, 0.6807, 0.2458, 0.6385, 0.2752, 0.6179, 0.2942, 0.6429, 0.2837, 0.6643, 0.2582, 0.6308, 0.289, 0.6385, 0.289, 0.6807, 0.2726, 0.6699, 0.2726, 0.6385, 0.2582, 0.6308, 0.2837, 0.6643, 0.256, 0.6719, 0.237, 0.6469, 0.3053, 0.6385, 0.3207, 0.6699, 0.289, 0.6807, 0.289, 0.6385, 0.237, 0.6469, 0.256, 0.6719, 0.248, 0.6915, 0.2225, 0.6579, 0.9997, 0.6591, 0.9785, 0.593, 0.9776, 0.2329, 0.9914, 0.2184, 0.004962, 0.6235, 0.0002748, 0.5886, 0.2938, 0.5801, 0.2979, 0.6035, 0.9629, 0.8715, 0.9629, 0.8274, 0.9553, 0.2282, 0.952, 0.1955, 0.2499, 0.05854, 0.2483, 0.0827, 0.03361, 0.04017, 0.04278, 0.006475, 0.9776, 0.2329, 0.9814, 0.2287, 0.975, 0.1955, 0.9914, 0.2184, 0.9433, 0.2258, 0.952, 0.1955, 0.9553, 0.2282, 0.9528, 0.2375, 0.9629, 0.8274, 0.9744, 0.8398, 0.9528, 0.2375, 0.9553, 0.2282, 0.9744, 0.8398, 0.9679, 0.916, 0.9433, 0.2258, 0.9528, 0.2375, 0.9679, 0.916, 0.9629, 0.8715, 0.952, 0.1955, 0.9433, 0.2258, 0.9906, 0.6182, 0.9997, 0.6591, 0.9914, 0.2184, 0.975, 0.1955, 0.9785, 0.593, 0.9997, 0.5804, 0.9814, 0.2287, 0.9776, 0.2329, 0.9997, 0.5804, 0.9906, 0.6182, 0.975, 0.1955, 0.9814, 0.2287, 0.6815, 0.779, 0.652, 0.7596, 0.6727, 0.7481, 0.6887, 0.7541, 0.6512, 0.7243, 0.6702, 0.6939, 0.6817, 0.7146, 0.6761, 0.7314, 0.7062, 0.6939, 0.7356, 0.7133, 0.7149, 0.7248, 0.6989, 0.7188, 0.7365, 0.7486, 0.7174, 0.779, 0.7059, 0.7583, 0.7115, 0.7415, 0.6938, 0.7364, 0.6761, 0.7314, 0.6817, 0.7146, 0.6989, 0.7188, 0.6952, 0.7369, 0.7003, 0.7192, 0.7171, 0.7248, 0.7129, 0.742, 0.652, 0.7596, 0.6512, 0.7243, 0.6761, 0.7314, 0.6727, 0.7481, 0.7356, 0.7133, 0.7365, 0.7486, 0.7115, 0.7415, 0.7149, 0.7248, 0.6887, 0.7541, 0.6727, 0.7481, 0.6761, 0.7314, 0.6938, 0.7364, 0.6775, 0.7318, 0.6835, 0.7158, 0.7003, 0.7192, 0.6952, 0.7369, 0.7174, 0.779, 0.6815, 0.779, 0.6887, 0.7541, 0.7059, 0.7583, 0.6702, 0.6939, 0.7062, 0.6939, 0.6989, 0.7188, 0.6817, 0.7146, 0.7115, 0.7415, 0.6938, 0.7364, 0.6989, 0.7188, 0.7149, 0.7248, 0.6901, 0.7546, 0.6952, 0.7369, 0.7129, 0.742, 0.7069, 0.758, 0.7059, 0.7583, 0.6887, 0.7541, 0.6938, 0.7364, 0.7115, 0.7415, 0.6733, 0.749, 0.6775, 0.7318, 0.6952, 0.7369, 0.6901, 0.7546, 0.7129, 0.742, 0.7171, 0.7248, 0.7378, 0.7133, 0.7378, 0.7492, 0.7003, 0.7192, 0.6835, 0.7158, 0.672, 0.6951, 0.7073, 0.6942, 0.6775, 0.7318, 0.6733, 0.749, 0.6526, 0.7604, 0.6526, 0.7245, 0.6901, 0.7546, 0.7069, 0.758, 0.7183, 0.7787, 0.683, 0.7795, 0.7171, 0.7248, 0.7003, 0.7192, 0.7073, 0.6942, 0.7378, 0.7133, 0.6733, 0.749, 0.6901, 0.7546, 0.683, 0.7795, 0.6526, 0.7604, 0.7069, 0.758, 0.7129, 0.742, 0.7378, 0.7492, 0.7183, 0.7787, 0.6835, 0.7158, 0.6775, 0.7318, 0.6526, 0.7245, 0.672, 0.6951, 0.3875, 0.3949, 0.391, 0.4205, 0.3676, 0.4205, 0.365, 0.3944, 0.4067, 0.3716, 0.4026, 0.3938, 0.365, 0.3938, 0.3691, 0.3701])
me_cube.materials.append(mat_material)
me_cube.use_remesh_preserve_volume = False
me_cube.use_remesh_preserve_attributes = False
me_cube.use_mirror_vertex_groups = False
me_cube.update()

# ---- objects
ob_lamp_005 = bpy.data.objects.new('Lamp.005', light_lamp_005)
ob_lamp_004 = bpy.data.objects.new('Lamp.004', light_lamp_004)
ob_lamp_003 = bpy.data.objects.new('Lamp.003', light_lamp_003)
ob_lamp_002 = bpy.data.objects.new('Lamp.002', light_lamp_002)
ob_lamp_001 = bpy.data.objects.new('Lamp.001', light_lamp_001)
ob_cube = bpy.data.objects.new('Cube', me_cube)
ob_lamp = bpy.data.objects.new('Lamp', light_lamp)
ob_camera = bpy.data.objects.new('Camera', cam_camera)

# ---- transforms, parenting, visibility, modifiers, constraints
ob_lamp_005.location = (21.59, 4.44, -10.8)
ob_lamp_005.rotation_euler = (0.6503, 0.05522, 1.866)
ob_lamp_005.lock_rotations_4d = False
ob_lamp_005.empty_display_type = 'ARROWS'
ob_lamp_005.color = (0.0, 0.0, 0.0, 0.0)
ob_lamp_005.lineart.crease_threshold = 0.0
ob_lamp_004.location = (-5.038, 18.83, 12.11)
ob_lamp_004.rotation_euler = (0.6503, 0.05522, 1.866)
ob_lamp_004.lock_rotations_4d = False
ob_lamp_004.empty_display_type = 'ARROWS'
ob_lamp_004.color = (0.0, 0.0, 0.0, 0.0)
ob_lamp_004.lineart.crease_threshold = 0.0
ob_lamp_003.location = (-5.038, -19.54, 8.535)
ob_lamp_003.rotation_euler = (0.6503, 0.05522, 1.866)
ob_lamp_003.lock_rotations_4d = False
ob_lamp_003.empty_display_type = 'ARROWS'
ob_lamp_003.color = (0.0, 0.0, 0.0, 0.0)
ob_lamp_003.lineart.crease_threshold = 0.0
ob_lamp_002.location = (-6.041, -5.937, 11.09)
ob_lamp_002.rotation_euler = (0.6503, 0.05522, 1.866)
ob_lamp_002.lock_rotations_4d = False
ob_lamp_002.empty_display_type = 'ARROWS'
ob_lamp_002.color = (0.0, 0.0, 0.0, 0.0)
ob_lamp_002.lineart.crease_threshold = 0.0
ob_lamp_001.location = (-7.66, 9.625, 5.683)
ob_lamp_001.rotation_euler = (0.6503, 0.05522, 1.866)
ob_lamp_001.lock_rotations_4d = False
ob_lamp_001.empty_display_type = 'ARROWS'
ob_lamp_001.color = (0.0, 0.0, 0.0, 0.0)
ob_lamp_001.lineart.crease_threshold = 0.0
ob_cube.location = (0.0, 0.0, 0.0)
ob_cube.lock_rotations_4d = False
ob_cube.empty_display_type = 'ARROWS'
ob_cube.lineart.crease_threshold = 0.0
ob_lamp.location = (4.076, 1.005, 5.904)
ob_lamp.rotation_euler = (0.6503, 0.05522, 1.866)
ob_lamp.lock_rotations_4d = False
ob_lamp.empty_display_type = 'ARROWS'
ob_lamp.color = (0.0, 0.0, 0.0, 0.0)
ob_lamp.lineart.crease_threshold = 0.0
ob_camera.location = (7.481, -6.508, 5.344)
ob_camera.rotation_euler = (1.109, 0.01082, 0.8149)
ob_camera.lock_rotations_4d = False
ob_camera.empty_display_type = 'ARROWS'
ob_camera.color = (0.0, 0.0, 0.0, 0.0)
ob_camera.display_type = 'WIRE'
ob_camera.lineart.crease_threshold = 0.0

# ---- collection membership
col_collection_1.objects.link(ob_lamp_005)
col_collection_1.objects.link(ob_lamp_004)
col_collection_1.objects.link(ob_lamp_003)
col_collection_1.objects.link(ob_lamp_002)
col_collection_1.objects.link(ob_lamp_001)
col_collection_1.objects.link(ob_cube)
col_collection_1.objects.link(ob_lamp)
col_collection_1.objects.link(ob_camera)

# ---- scene / render settings (as saved in the file)
scene.camera = ob_camera
scene.frame_start = 1; scene.frame_end = 250; scene.frame_set(1)
scene.render.engine = 'BLENDER_EEVEE_NEXT'
scene.render.resolution_percentage = 50
scene.render.dither_intensity = 0.0
scene.cycles.use_denoising = False
scene.cycles.samples = 10
scene.cycles.sampling_pattern = 'TABULATED_SOBOL'
scene.cycles.light_sampling_threshold = 0.0
scene.cycles.use_adaptive_sampling = False
scene.cycles.use_light_tree = False
scene.cycles.blur_glossy = 0.0
scene.cycles.pixel_filter_type = 'GAUSSIAN'
scene.cycles.sample_clamp_indirect = 0.0
scene.view_settings.view_transform = 'Standard'
bpy.context.view_layer.update()
